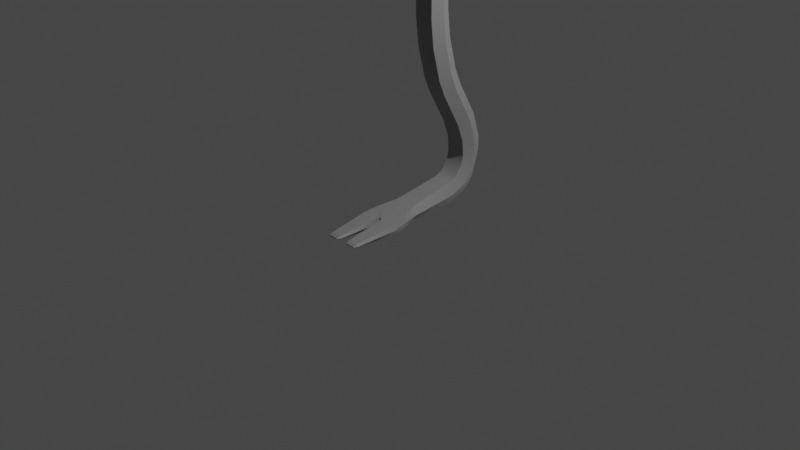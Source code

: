 # Source: crowbar.blend  (saved by Blender 3.3.6; exported with 4.5.12 LTS)
import bpy
from mathutils import Matrix  # noqa: F401  (used for matrix-valued properties, if any)

bpy.ops.wm.read_factory_settings(use_empty=True)
scene = bpy.context.scene
scene.name = 'Scene'

# ---- collections
col_collection = bpy.data.collections.new('Collection'); scene.collection.children.link(col_collection)

# ---- materials (node trees are filled in below, after node groups)
mat_01___default = bpy.data.materials.new('01 - Default')
mat_01___default.use_transparent_shadow = False
mat_01___default.diffuse_color = (0.5882, 0.5882, 0.5882, 1.0)
mat_01___default.roughness = 0.8586
mat_01___default.specular_intensity = 0.0
mat_01___default.metallic = 1.0

# ---- material node trees
mat_01___default.use_nodes = True; mat_01___default.node_tree.nodes.clear()
_N = mat_01___default.node_tree.nodes; _L = mat_01___default.node_tree.links
n0 = _N.new('ShaderNodeBsdfPrincipled'); n0.name = 'Principled BSDF'; n0.location = (10, 300)
n0.distribution = 'GGX'
n0.subsurface_method = 'RANDOM_WALK_SKIN'
n0.inputs[0].default_value = (0.5882, 0.5882, 0.5882, 1.0)
n0.inputs[1].default_value = 1.0
n0.inputs[2].default_value = 0.8586
n0.inputs[3].default_value = 1.45
n0.inputs[13].default_value = 0.0
n0.inputs[27].default_value = (0.0, 0.0, 0.0, 1.0)
n1 = _N.new('ShaderNodeOutputMaterial'); n1.name = 'Material Output'; n1.location = (300, 300)
n2 = _N.new('ShaderNodeNormalMap'); n2.name = 'Normal Map'; n2.location = (-300, -300)
n2.label = 'Normal/Map'
_L.new(n0.outputs[0], n1.inputs[0])
_L.new(n2.outputs[0], n0.inputs[5])
n1.is_active_output = True

# ---- world
world_world = bpy.data.worlds.new('World'); scene.world = world_world
world_world.use_nodes = True; world_world.node_tree.nodes.clear()
_N = world_world.node_tree.nodes; _L = world_world.node_tree.links
n0 = _N.new('ShaderNodeOutputWorld'); n0.name = 'World Output'; n0.location = (300, 300)
n1 = _N.new('ShaderNodeBackground'); n1.name = 'Background'; n1.location = (10, 300)
n1.inputs[0].default_value = (0.05088, 0.05088, 0.05088, 1.0)
_L.new(n1.outputs[0], n0.inputs[0])
n0.is_active_output = True
world_world.color = (0.05088, 0.05088, 0.05088)
world_world.use_sun_shadow = False
world_world.sun_shadow_jitter_overblur = 0.0

# ---- cameras
cam_camera = bpy.data.cameras.new('Camera')
cam_camera.clip_end = 100.0
cam_camera.ortho_scale = 7.314

# ---- lights
light_light = bpy.data.lights.new('Light', 'POINT')
light_light.transmission_factor = 0.0
light_light.energy = 1000.0
light_light.shadow_soft_size = 0.1
light_light.shadow_maximum_resolution = 0.006
light_light.use_absolute_resolution = True

# ---- meshes
me_mesh = bpy.data.meshes.new('Mesh')
me_mesh.from_pydata([(-2.297, -6.046, -1.169), (2.3, -6.046, -1.169), (-3.715, 12.7, 1.238), (3.722, 12.7, 1.238), (-3.027, -6.046, -1.95), (-4.445, 12.7, -0.8555), (-2.295, -6.046, -2.598), (-3.713, 12.7, -2.593), (3.021, -6.046, -1.95), (4.447, 12.7, -0.8555), (2.3, -6.046, -2.598), (3.727, 12.7, -2.593), (-1.864, -7.31, -1.689), (1.866, -7.31, -1.689), (-2.457, -7.31, -1.919), (-1.863, -7.31, -2.109), (2.452, -7.31, -1.919), (1.866, -7.31, -2.109), (2.702, 18.54, 2.194), (3.341, 18.54, -0.1125), (2.706, 18.54, -2.583), (-0.01799, 26.86, 3.681), (2.082, 26.86, 0.5945), (-0.01537, 26.86, -2.51), (-5.967, 12.7, 1.238), (-7.385, -6.046, -1.169), (-11.98, -6.046, -1.169), (-13.4, 12.7, 1.238), (-5.237, 12.7, -0.8555), (-6.655, -6.046, -1.95), (-5.969, 12.7, -2.593), (-7.387, -6.046, -2.598), (-12.7, -6.046, -1.95), (-14.13, 12.7, -0.8555), (-11.98, -6.046, -2.598), (-13.41, 12.7, -2.593), (-7.818, -7.31, -1.689), (-11.55, -7.31, -1.689), (-7.225, -7.31, -1.919), (-7.819, -7.31, -2.109), (-12.13, -7.31, -1.919), (-11.55, -7.31, -2.109), (-4.841, 13.3, 1.238), (-4.841, 13.3, -0.8555), (-4.841, 13.3, -2.593), (-12.38, 18.54, 2.194), (-13.02, 18.54, -0.1125), (-12.39, 18.54, -2.583), (-9.664, 26.86, 3.681), (-11.76, 26.86, 0.5945), (-9.667, 26.86, -2.51), (-0.6574, 47.99, 7.354), (1.164, 47.99, 2.186), (-0.6551, 47.99, -2.103), (-9.024, 47.99, 7.354), (-10.85, 47.99, 2.186), (-9.027, 47.99, -2.103), (-0.6574, 51.81, 9.052), (1.164, 55.04, 5.25), (-0.6551, 57.76, 2.036), (-9.024, 51.81, 9.052), (-10.85, 55.04, 5.25), (-9.027, 57.76, 2.036), (-0.6574, 55.51, 17.4), (1.164, 60.41, 17.45), (-0.6551, 64.58, 17.49), (-9.024, 55.51, 17.4), (-10.85, 60.41, 17.45), (-9.027, 64.58, 17.49), (-0.6574, 52.19, 31.23), (1.164, 57.05, 33.0), (-0.6551, 61.08, 34.46), (-9.024, 52.19, 31.23), (-10.85, 57.05, 33.0), (-9.027, 61.08, 34.46), (-0.6574, 44.0, 45.67), (1.164, 48.86, 47.44), (-0.6551, 52.89, 48.91), (-9.024, 44.0, 45.67), (-10.85, 48.86, 47.44), (-9.027, 52.89, 48.91), (-0.454, 40.22, 342.9), (1.235, 41.24, 329.9), (-0.6551, 44.26, 321.2), (-9.024, 35.88, 324.2), (-11.14, 44.28, 341.5), (-9.233, 47.63, 340.3), (-0.6574, 36.19, 77.89), (1.164, 41.04, 79.66), (-0.6551, 45.06, 81.12), (-9.024, 36.19, 77.89), (-10.85, 41.04, 79.66), (-9.027, 46.36, 69.5), (-0.01638, 64.77, 390.0), (0.6586, 65.28, 389.6), (-0.01375, 65.7, 389.3), (-9.665, 64.77, 390.0), (-10.34, 65.28, 389.6), (-9.668, 65.7, 389.3), (-0.6086, 36.8, 331.6), (1.459, 44.28, 341.5), (-0.4485, 47.63, 340.3), (-9.228, 40.22, 342.9), (-10.92, 41.24, 329.9), (-9.027, 44.26, 321.2), (0.8964, 55.62, 372.9), (3.396, 57.42, 372.1), (0.9008, 58.92, 371.5), (-10.58, 55.62, 372.9), (-13.08, 57.42, 372.1), (-10.58, 58.92, 371.5), (-0.4589, 53.55, 369.0), (1.45, 55.65, 368.2), (-0.4554, 57.38, 367.5), (-9.223, 53.55, 369.0), (-11.13, 55.65, 368.2), (-9.226, 57.38, 367.5), (-9.516, 65.82, 391.2), (-0.1659, 65.82, 391.2), (0.0645, 65.99, 391.1), (-0.1438, 66.12, 391.0), (-9.538, 66.12, 391.0), (-9.746, 65.99, 391.1), (-0.6574, 54.99, 23.61), (1.164, 60.22, 23.63), (-0.6551, 64.55, 23.64), (-9.024, 54.99, 23.61), (-10.85, 60.22, 23.63), (-9.027, 64.55, 23.64), (-0.6574, 54.89, 13.99), (1.164, 58.48, 9.979), (-0.6551, 61.37, 6.66), (-9.024, 54.89, 13.99), (-10.85, 58.48, 9.979), (-9.027, 61.37, 6.66), (-0.6574, 41.0, 52.65), (1.164, 45.85, 54.42), (-0.6551, 49.88, 55.88), (-9.024, 41.0, 52.65), (-10.85, 45.85, 54.42), (-9.027, 49.88, 55.88), (-0.6574, 37.48, 66.26), (1.164, 42.33, 68.03), (-0.6551, 46.36, 69.5), (-9.024, 37.48, 66.26), (-10.85, 42.33, 68.03), (-9.027, 45.06, 81.12), (1.164, 40.46, 322.5), (-0.6062, 44.93, 328.6), (-9.073, 36.8, 331.6), (-0.6574, 35.88, 324.2), (-10.85, 40.46, 322.5), (-9.076, 44.93, 328.6), (-0.6574, 35.71, 160.0), (-0.6574, 35.8, 242.1), (1.164, 40.47, 160.6), (1.164, 40.47, 241.6), (-0.6551, 44.42, 161.1), (-0.6551, 44.34, 241.1), (-9.024, 35.71, 160.0), (-9.024, 35.8, 242.1), (-10.85, 40.47, 160.6), (-10.85, 40.47, 241.6), (-9.027, 44.42, 161.1), (-9.027, 44.34, 241.1)], [], [(0, 1, 3), (3, 2, 0), (0, 2, 5), (5, 4, 0), (4, 5, 7), (7, 6, 4), (3, 1, 8), (8, 9, 3), (9, 8, 10), (10, 11, 9), (10, 6, 7), (7, 11, 10), (1, 0, 12), (12, 13, 1), (0, 4, 14), (14, 12, 0), (4, 6, 15), (15, 14, 4), (8, 1, 13), (13, 16, 8), (10, 8, 16), (16, 17, 10), (6, 10, 17), (17, 15, 6), (14, 15, 17), (17, 16, 13), (14, 17, 13), (12, 14, 13), (5, 2, 42), (42, 43, 5), (7, 5, 43), (43, 44, 7), (3, 9, 19), (19, 18, 3), (9, 11, 20), (20, 19, 9), (18, 19, 22), (22, 21, 18), (19, 20, 23), (23, 22, 19), (25, 24, 27), (27, 26, 25), (25, 29, 28), (28, 24, 25), (29, 31, 30), (30, 28, 29), (27, 33, 32), (32, 26, 27), (33, 35, 34), (34, 32, 33), (34, 35, 30), (30, 31, 34), (26, 37, 36), (36, 25, 26), (25, 36, 38), (38, 29, 25), (29, 38, 39), (39, 31, 29), (32, 40, 37), (37, 26, 32), (34, 41, 40), (40, 32, 34), (31, 39, 41), (41, 34, 31), (37, 40, 41), (41, 39, 38), (37, 41, 38), (36, 37, 38), (28, 43, 42), (42, 24, 28), (30, 44, 43), (43, 28, 30), (27, 45, 46), (46, 33, 27), (33, 46, 47), (47, 35, 33), (47, 20, 11), (47, 11, 7), (47, 7, 44), (47, 44, 30), (35, 47, 30), (2, 3, 18), (2, 18, 45), (42, 2, 45), (45, 27, 24), (42, 45, 24), (45, 48, 49), (49, 46, 45), (46, 49, 50), (50, 47, 46), (47, 50, 23), (23, 20, 47), (21, 48, 45), (45, 18, 21), (21, 22, 52), (52, 51, 21), (22, 23, 53), (53, 52, 22), (50, 56, 53), (53, 23, 50), (49, 48, 54), (54, 55, 49), (50, 49, 55), (55, 56, 50), (48, 21, 51), (51, 54, 48), (51, 52, 58), (58, 57, 51), (52, 53, 59), (59, 58, 52), (53, 56, 62), (62, 59, 53), (55, 54, 60), (60, 61, 55), (56, 55, 61), (61, 62, 56), (54, 51, 57), (57, 60, 54), (129, 130, 64), (64, 63, 129), (130, 131, 65), (65, 64, 130), (131, 134, 68), (68, 65, 131), (133, 132, 66), (66, 67, 133), (134, 133, 67), (67, 68, 134), (132, 129, 63), (63, 66, 132), (123, 124, 70), (70, 69, 123), (124, 125, 71), (71, 70, 124), (125, 128, 74), (74, 71, 125), (127, 126, 72), (72, 73, 127), (128, 127, 73), (73, 74, 128), (126, 123, 69), (69, 72, 126), (69, 70, 76), (76, 75, 69), (70, 71, 77), (77, 76, 70), (71, 74, 80), (80, 77, 71), (73, 72, 78), (78, 79, 73), (74, 73, 79), (79, 80, 74), (72, 69, 75), (75, 78, 72), (156, 154, 153), (153, 155, 156), (158, 156, 155), (155, 157, 158), (164, 158, 157), (157, 163, 164), (160, 162, 161), (161, 159, 160), (162, 164, 163), (163, 161, 162), (154, 160, 159), (159, 153, 154), (135, 141, 144), (144, 138, 135), (136, 142, 141), (141, 135, 136), (137, 143, 142), (142, 136, 137), (138, 144, 145), (145, 139, 138), (139, 145, 92), (92, 140, 139), (140, 92, 143), (143, 137, 140), (100, 112, 111), (111, 81, 100), (101, 113, 112), (112, 100, 101), (101, 86, 116), (116, 113, 101), (85, 102, 114), (114, 115, 85), (85, 115, 116), (116, 86, 85), (81, 111, 114), (114, 102, 81), (119, 120, 121), (121, 122, 117), (119, 121, 117), (118, 119, 117), (82, 100, 81), (81, 99, 82), (148, 101, 100), (100, 82, 148), (149, 102, 85), (85, 103, 149), (103, 85, 86), (86, 152, 103), (152, 86, 101), (101, 148, 152), (99, 81, 102), (102, 149, 99), (106, 94, 93), (93, 105, 106), (95, 94, 106), (106, 107, 95), (98, 95, 107), (107, 110, 98), (96, 97, 109), (109, 108, 96), (109, 97, 98), (98, 110, 109), (105, 93, 96), (96, 108, 105), (112, 106, 105), (105, 111, 112), (107, 106, 112), (112, 113, 107), (110, 107, 113), (113, 116, 110), (108, 109, 115), (115, 114, 108), (115, 109, 110), (110, 116, 115), (111, 105, 108), (108, 114, 111), (96, 93, 118), (118, 117, 96), (93, 94, 119), (119, 118, 93), (94, 95, 120), (120, 119, 94), (95, 98, 121), (121, 120, 95), (98, 97, 122), (122, 121, 98), (97, 96, 117), (117, 122, 97), (63, 123, 126), (126, 66, 63), (64, 124, 123), (123, 63, 64), (65, 125, 124), (124, 64, 65), (66, 126, 127), (127, 67, 66), (67, 127, 128), (128, 68, 67), (68, 128, 125), (125, 65, 68), (57, 129, 132), (132, 60, 57), (58, 130, 129), (129, 57, 58), (59, 131, 130), (130, 58, 59), (60, 132, 133), (133, 61, 60), (61, 133, 134), (134, 62, 61), (62, 134, 131), (131, 59, 62), (75, 135, 138), (138, 78, 75), (76, 136, 135), (135, 75, 76), (77, 137, 136), (136, 76, 77), (78, 138, 139), (139, 79, 78), (79, 139, 140), (140, 80, 79), (80, 140, 137), (137, 77, 80), (141, 87, 90), (90, 144, 141), (142, 88, 87), (87, 141, 142), (143, 89, 88), (88, 142, 143), (144, 90, 91), (91, 145, 144), (145, 91, 146), (146, 92, 145), (92, 146, 89), (89, 143, 92), (147, 82, 99), (99, 150, 147), (83, 148, 82), (82, 147, 83), (104, 152, 148), (148, 83, 104), (84, 149, 103), (103, 151, 84), (151, 103, 152), (152, 104, 151), (150, 99, 149), (149, 84, 150), (147, 150, 154), (154, 156, 147), (153, 87, 88), (88, 155, 153), (83, 147, 156), (156, 158, 83), (155, 88, 89), (89, 157, 155), (104, 83, 158), (158, 164, 104), (89, 146, 163), (163, 157, 89), (160, 84, 151), (151, 162, 160), (91, 90, 159), (159, 161, 91), (162, 151, 104), (104, 164, 162), (146, 91, 161), (161, 163, 146), (150, 84, 160), (160, 154, 150), (90, 87, 153), (153, 159, 90)])
me_mesh.polygons.foreach_set('use_smooth', [True] * 326)
_k = set([(0, 1), (0, 2), (0, 4), (0, 12), (1, 3), (1, 8), (1, 13), (2, 42), (3, 18), (4, 5), (4, 6), (4, 14), (5, 43), (6, 7), (6, 10), (6, 15), (7, 44), (8, 9), (8, 10), (8, 16), (9, 19), (10, 11), (10, 17), (11, 20), (12, 13), (12, 14), (13, 16), (14, 15), (15, 17), (16, 17), (18, 21), (19, 22), (20, 23), (21, 51), (22, 52), (23, 53), (24, 25), (24, 42), (25, 26), (25, 29), (25, 36), (26, 27), (26, 32), (26, 37), (27, 45), (28, 29), (28, 43), (29, 31), (29, 38), (30, 31), (30, 44), (31, 34), (31, 39), (32, 33), (32, 34), (32, 40), (33, 46), (34, 35), (34, 41), (35, 47), (36, 37), (36, 38), (37, 40), (38, 39), (39, 41), (40, 41), (45, 48), (46, 49), (47, 50), (48, 54), (49, 55), (50, 56), (51, 57), (52, 58), (53, 59), (54, 60), (55, 61), (56, 62), (57, 129), (58, 130), (59, 131), (60, 132), (61, 133), (62, 134), (63, 123), (63, 129), (64, 124), (64, 130), (65, 125), (65, 131), (66, 126), (66, 132), (67, 127), (67, 133), (68, 128), (68, 134), (69, 75), (69, 123), (70, 76), (70, 124), (71, 77), (71, 125), (72, 78), (72, 126), (73, 79), (73, 127), (74, 80), (74, 128), (75, 135), (76, 136), (77, 137), (78, 138), (79, 139), (80, 140), (81, 99), (81, 111), (82, 100), (82, 147), (83, 148), (83, 158), (84, 149), (84, 160), (85, 103), (85, 115), (86, 116), (86, 152), (87, 141), (87, 153), (88, 142), (88, 155), (89, 143), (89, 157), (90, 144), (90, 159), (91, 145), (91, 161), (92, 140), (92, 146), (93, 94), (93, 96), (93, 105), (93, 118), (94, 95), (94, 106), (94, 119), (95, 98), (95, 107), (95, 120), (96, 97), (96, 108), (96, 117), (97, 98), (97, 109), (97, 122), (98, 110), (98, 121), (99, 150), (100, 112), (101, 113), (101, 148), (102, 114), (102, 149), (103, 151), (104, 152), (104, 164), (105, 106), (105, 111), (106, 107), (106, 112), (107, 113), (108, 109), (108, 114), (109, 110), (109, 115), (110, 116), (117, 118), (117, 122), (118, 119), (119, 120), (120, 121), (121, 122), (135, 141), (136, 142), (137, 143), (138, 144), (139, 145), (146, 163), (147, 156), (150, 154), (151, 162), (153, 154), (155, 156), (157, 158), (159, 160), (161, 162), (163, 164)])
me_mesh.attributes.new('sharp_edge', 'BOOLEAN', 'EDGE').data.foreach_set('value', [ (min(e.vertices), max(e.vertices)) in _k for e in me_mesh.edges])
_uv = me_mesh.uv_layers.new(name='UVChannel_1')
_uv.uv.foreach_set('vector', [0.9499, 0.9425, 0.9472, 0.9721, 0.8242, 0.9711, 0.8242, 0.9711, 0.8262, 0.9236, 0.9499, 0.9425, 0.9499, 0.9425, 0.8262, 0.9236, 0.8335, 0.9133, 0.8335, 0.9133, 0.952, 0.9362, 0.9499, 0.9425, 0.9819, 0.7544, 0.8622, 0.7692, 0.8573, 0.7598, 0.8573, 0.7598, 0.9806, 0.7485, 0.9819, 0.7544, 0.8242, 0.9711, 0.9472, 0.9721, 0.9481, 0.9787, 0.9481, 0.9787, 0.8248, 0.9855, 0.8242, 0.9711, 0.8559, 0.7, 0.9793, 0.7128, 0.979, 0.7188, 0.979, 0.7188, 0.8566, 0.7121, 0.8559, 0.7, 0.979, 0.7188, 0.9806, 0.7485, 0.8573, 0.7598, 0.8573, 0.7598, 0.8566, 0.7121, 0.979, 0.7188, 0.9472, 0.9721, 0.9499, 0.9425, 0.9585, 0.9458, 0.9585, 0.9458, 0.9563, 0.9704, 0.9472, 0.9721, 0.9499, 0.9425, 0.952, 0.9362, 0.9593, 0.9418, 0.9593, 0.9418, 0.9585, 0.9458, 0.9499, 0.9425, 0.9819, 0.7544, 0.9806, 0.7485, 0.9892, 0.7455, 0.9892, 0.7455, 0.9897, 0.7495, 0.9819, 0.7544, 0.9481, 0.9787, 0.9472, 0.9721, 0.9563, 0.9704, 0.9563, 0.9704, 0.9563, 0.9746, 0.9481, 0.9787, 0.979, 0.7188, 0.9793, 0.7128, 0.9878, 0.7167, 0.9878, 0.7167, 0.9878, 0.7208, 0.979, 0.7188, 0.9806, 0.7485, 0.979, 0.7188, 0.9878, 0.7208, 0.9878, 0.7208, 0.9892, 0.7455, 0.9806, 0.7485, 1.56, -1.729, 1.558, -1.725, 1.536, -1.702, 1.536, -1.702, 1.531, -1.7, 1.534, -1.705, 1.56, -1.729, 1.536, -1.702, 1.534, -1.705, 1.555, -1.727, 1.56, -1.729, 1.534, -1.705, 0.8335, 0.9133, 0.8262, 0.9236, 0.8214, 0.9146, 0.8214, 0.9146, 0.8339, 0.9148, 0.8335, 0.9133, 0.8573, 0.7598, 0.8622, 0.7692, 0.8628, 0.7684, 0.8628, 0.7684, 0.8529, 0.7686, 0.8573, 0.7598, 0.8242, 0.9711, 0.8248, 0.9855, 0.786, 0.9786, 0.786, 0.9786, 0.7863, 0.9633, 0.8242, 0.9711, 0.8559, 0.7, 0.8566, 0.7121, 0.8188, 0.7198, 0.8188, 0.7198, 0.8159, 0.7037, 0.8559, 0.7, 0.7863, 0.9633, 0.786, 0.9786, 0.7327, 0.9687, 0.7327, 0.9687, 0.7309, 0.9449, 0.7863, 0.9633, 0.8159, 0.7037, 0.8188, 0.7198, 0.7643, 0.7377, 0.7643, 0.7377, 0.7616, 0.713, 0.8159, 0.7037, 0.9504, 0.8906, 0.8263, 0.9058, 0.8256, 0.8582, 0.8256, 0.8582, 0.9487, 0.8609, 0.9504, 0.8906, 0.9504, 0.8906, 0.9523, 0.8969, 0.8334, 0.9162, 0.8334, 0.9162, 0.8263, 0.9058, 0.9504, 0.8906, 0.9826, 0.7858, 0.9814, 0.7917, 0.8582, 0.7771, 0.8582, 0.7771, 0.8629, 0.7676, 0.9826, 0.7858, 0.8256, 0.8582, 0.8266, 0.8439, 0.9497, 0.8543, 0.9497, 0.8543, 0.9487, 0.8609, 0.8256, 0.8582, 0.857, 0.8371, 0.8577, 0.8249, 0.9798, 0.8214, 0.9798, 0.8214, 0.9803, 0.8275, 0.857, 0.8371, 0.9798, 0.8214, 0.8577, 0.8249, 0.8582, 0.7771, 0.8582, 0.7771, 0.9814, 0.7917, 0.9798, 0.8214, 0.9487, 0.8609, 0.9578, 0.8629, 0.959, 0.8876, 0.959, 0.8876, 0.9504, 0.8906, 0.9487, 0.8609, 0.9504, 0.8906, 0.959, 0.8876, 0.9598, 0.8916, 0.9598, 0.8916, 0.9523, 0.8969, 0.9504, 0.8906, 0.9826, 0.7858, 0.9905, 0.7906, 0.9901, 0.7947, 0.9901, 0.7947, 0.9814, 0.7917, 0.9826, 0.7858, 0.9497, 0.8543, 0.9579, 0.8587, 0.9578, 0.8629, 0.9578, 0.8629, 0.9487, 0.8609, 0.9497, 0.8543, 0.9798, 0.8214, 0.9887, 0.8194, 0.9887, 0.8235, 0.9887, 0.8235, 0.9803, 0.8275, 0.9798, 0.8214, 0.9814, 0.7917, 0.9901, 0.7947, 0.9887, 0.8194, 0.9887, 0.8194, 0.9798, 0.8214, 0.9814, 0.7917, 1.561, -1.722, 1.566, -1.724, 1.563, -1.719, 1.563, -1.719, 1.542, -1.697, 1.537, -1.694, 1.561, -1.722, 1.563, -1.719, 1.537, -1.694, 1.539, -1.699, 1.561, -1.722, 1.537, -1.694, 0.8334, 0.9162, 0.8339, 0.9148, 0.8214, 0.9146, 0.8214, 0.9146, 0.8263, 0.9058, 0.8334, 0.9162, 0.8582, 0.7771, 0.8529, 0.7686, 0.8628, 0.7684, 0.8628, 0.7684, 0.8629, 0.7676, 0.8582, 0.7771, 0.8256, 0.8582, 0.7874, 0.8651, 0.7874, 0.8498, 0.7874, 0.8498, 0.8266, 0.8439, 0.8256, 0.8582, 0.857, 0.8371, 0.8175, 0.8343, 0.8201, 0.8182, 0.8201, 0.8182, 0.8577, 0.8249, 0.857, 0.8371, 0.8201, 0.8182, 0.8188, 0.7198, 0.8566, 0.7121, 0.8201, 0.8182, 0.8566, 0.7121, 0.8573, 0.7598, 0.8201, 0.8182, 0.8573, 0.7598, 0.8529, 0.7686, 0.8201, 0.8182, 0.8529, 0.7686, 0.8582, 0.7771, 0.8577, 0.8249, 0.8201, 0.8182, 0.8582, 0.7771, 0.8262, 0.9236, 0.8242, 0.9711, 0.7863, 0.9633, 0.8262, 0.9236, 0.7863, 0.9633, 0.7874, 0.8651, 0.8214, 0.9146, 0.8262, 0.9236, 0.7874, 0.8651, 0.7874, 0.8651, 0.8256, 0.8582, 0.8263, 0.9058, 0.8214, 0.9146, 0.7874, 0.8651, 0.8263, 0.9058, 0.7874, 0.8651, 0.7315, 0.8823, 0.7337, 0.8585, 0.7337, 0.8585, 0.7874, 0.8498, 0.7874, 0.8651, 0.8175, 0.8343, 0.7632, 0.8265, 0.7653, 0.8018, 0.7653, 0.8018, 0.8201, 0.8182, 0.8175, 0.8343, 0.8201, 0.8182, 0.7653, 0.8018, 0.7643, 0.7377, 0.7643, 0.7377, 0.8188, 0.7198, 0.8201, 0.8182, 0.7309, 0.9449, 0.7315, 0.8823, 0.7874, 0.8651, 0.7874, 0.8651, 0.7863, 0.9633, 0.7309, 0.9449, 0.7309, 0.9449, 0.7327, 0.9687, 0.5998, 0.9734, 0.5998, 0.9734, 0.5891, 0.9398, 0.7309, 0.9449, 0.7616, 0.713, 0.7643, 0.7377, 0.6279, 0.7448, 0.6279, 0.7448, 0.6204, 0.7161, 0.7616, 0.713, 0.7653, 0.8018, 0.6287, 0.7989, 0.6279, 0.7448, 0.6279, 0.7448, 0.7643, 0.7377, 0.7653, 0.8018, 0.7337, 0.8585, 0.7315, 0.8823, 0.5895, 0.8851, 0.5895, 0.8851, 0.6006, 0.8516, 0.7337, 0.8585, 0.7653, 0.8018, 0.7632, 0.8265, 0.6219, 0.8278, 0.6219, 0.8278, 0.6287, 0.7989, 0.7653, 0.8018, 0.7315, 0.8823, 0.7309, 0.9449, 0.5891, 0.9398, 0.5891, 0.9398, 0.5895, 0.8851, 0.7315, 0.8823, 0.5891, 0.9398, 0.5998, 0.9734, 0.5568, 0.9741, 0.5568, 0.9741, 0.5562, 0.9398, 0.5891, 0.9398, 0.6204, 0.7161, 0.6279, 0.7448, 0.5609, 0.7457, 0.5609, 0.7457, 0.5616, 0.7165, 0.6204, 0.7161, 0.6279, 0.7448, 0.6287, 0.7989, 0.5616, 0.7999, 0.5616, 0.7999, 0.5609, 0.7457, 0.6279, 0.7448, 0.6006, 0.8516, 0.5895, 0.8851, 0.5565, 0.8847, 0.5565, 0.8847, 0.5574, 0.8504, 0.6006, 0.8516, 0.6287, 0.7989, 0.6219, 0.8278, 0.563, 0.8291, 0.563, 0.8291, 0.5616, 0.7999, 0.6287, 0.7989, 0.5895, 0.8851, 0.5891, 0.9398, 0.5562, 0.9398, 0.5562, 0.9398, 0.5565, 0.8847, 0.5895, 0.8851, 0.5135, 0.9398, 0.5266, 0.9742, 0.4833, 0.9729, 0.4833, 0.9729, 0.487, 0.9393, 0.5135, 0.9398, 0.5154, 0.7172, 0.5256, 0.7459, 0.4547, 0.7464, 0.4547, 0.7464, 0.4584, 0.717, 0.5154, 0.7172, 0.5256, 0.7459, 0.5262, 0.8005, 0.4551, 0.8013, 0.4551, 0.8013, 0.4547, 0.7464, 0.5256, 0.7459, 0.5269, 0.8501, 0.5136, 0.8844, 0.4869, 0.8848, 0.4869, 0.8848, 0.4833, 0.8512, 0.5269, 0.8501, 0.5262, 0.8005, 0.5166, 0.8293, 0.4595, 0.8305, 0.4595, 0.8305, 0.4551, 0.8013, 0.5262, 0.8005, 0.5136, 0.8844, 0.5135, 0.9398, 0.487, 0.9393, 0.487, 0.9393, 0.4869, 0.8848, 0.5136, 0.8844, 0.4434, 0.9391, 0.4495, 0.9742, 0.3895, 0.9758, 0.3895, 0.9758, 0.3873, 0.94, 0.4434, 0.9391, 0.4129, 0.7169, 0.4172, 0.747, 0.3445, 0.7474, 0.3445, 0.7474, 0.3431, 0.7174, 0.4129, 0.7169, 0.4172, 0.747, 0.4175, 0.8016, 0.3446, 0.8017, 0.3446, 0.8017, 0.3445, 0.7474, 0.4172, 0.747, 0.449, 0.8495, 0.443, 0.8847, 0.3866, 0.8847, 0.3866, 0.8847, 0.3881, 0.8489, 0.449, 0.8495, 0.4175, 0.8016, 0.4138, 0.8318, 0.3435, 0.8317, 0.3435, 0.8317, 0.3446, 0.8017, 0.4175, 0.8016, 0.443, 0.8847, 0.4434, 0.9391, 0.3873, 0.94, 0.3873, 0.94, 0.3866, 0.8847, 0.443, 0.8847, 0.3873, 0.94, 0.3895, 0.9758, 0.2824, 0.976, 0.2824, 0.976, 0.2783, 0.9409, 0.3873, 0.94, 0.3431, 0.7174, 0.3445, 0.7474, 0.2363, 0.7469, 0.2363, 0.7469, 0.2334, 0.7163, 0.3431, 0.7174, 0.3445, 0.7474, 0.3446, 0.8017, 0.2364, 0.8022, 0.2364, 0.8022, 0.2363, 0.7469, 0.3445, 0.7474, 0.3881, 0.8489, 0.3866, 0.8847, 0.2774, 0.887, 0.2774, 0.887, 0.2802, 0.8518, 0.3881, 0.8489, 0.3446, 0.8017, 0.3435, 0.8317, 0.2335, 0.8327, 0.2335, 0.8327, 0.2364, 0.8022, 0.3446, 0.8017, 0.3866, 0.8847, 0.3873, 0.94, 0.2783, 0.9409, 0.2783, 0.9409, 0.2774, 0.887, 0.3866, 0.8847, 0.01759, 0.4205, 0.01446, 0.3871, 0.5499, 0.3785, 0.5499, 0.3785, 0.5468, 0.4123, 0.01759, 0.4205, 0.01833, 0.1824, 0.01545, 0.154, 0.5437, 0.1456, 0.5437, 0.1456, 0.5415, 0.1744, 0.01833, 0.1824, 0.01856, 0.2374, 0.01833, 0.1824, 0.5415, 0.1744, 0.5415, 0.1744, 0.5417, 0.2289, 0.01856, 0.2374, 0.01401, 0.3322, 0.01657, 0.2987, 0.5459, 0.2902, 0.5459, 0.2902, 0.5495, 0.3239, 0.01401, 0.3322, 0.0159, 0.2658, 0.01856, 0.2374, 0.5417, 0.2289, 0.5417, 0.2289, 0.5442, 0.2576, 0.0159, 0.2658, 0.01446, 0.3871, 0.01401, 0.3322, 0.5495, 0.3239, 0.5495, 0.3239, 0.5499, 0.3785, 0.01446, 0.3871, 0.2302, 0.9421, 0.1397, 0.9446, 0.138, 0.8902, 0.138, 0.8902, 0.2289, 0.8878, 0.2302, 0.9421, 0.2306, 0.9776, 0.1358, 0.98, 0.1397, 0.9446, 0.1397, 0.9446, 0.2302, 0.9421, 0.2306, 0.9776, 0.1856, 0.747, 0.09205, 0.747, 0.09586, 0.7169, 0.09586, 0.7169, 0.1859, 0.7165, 0.1856, 0.747, 0.2289, 0.8878, 0.138, 0.8902, 0.1319, 0.8551, 0.1319, 0.8551, 0.2276, 0.8523, 0.2289, 0.8878, 0.186, 0.8324, 0.09608, 0.8318, 0.09218, 0.8017, 0.09218, 0.8017, 0.1857, 0.8019, 0.186, 0.8324, 0.1857, 0.8019, 0.09218, 0.8017, 0.09205, 0.747, 0.09205, 0.747, 0.1856, 0.747, 0.1857, 0.8019, 0.9805, 0.3073, 0.972, 0.4983, 0.9526, 0.4979, 0.9526, 0.4979, 0.9503, 0.307, 0.9805, 0.3073, 0.7528, 0.3081, 0.75, 0.4975, 0.7326, 0.497, 0.7326, 0.497, 0.7265, 0.3093, 0.7528, 0.3081, 0.7528, 0.3081, 0.8104, 0.3086, 0.8074, 0.4982, 0.8074, 0.4982, 0.75, 0.4975, 0.7528, 0.3081, 0.8635, 0.3084, 0.8936, 0.3075, 0.8948, 0.4984, 0.8948, 0.4984, 0.8754, 0.4992, 0.8635, 0.3084, 0.8367, 0.3104, 0.8248, 0.4983, 0.8074, 0.4982, 0.8074, 0.4982, 0.8104, 0.3086, 0.8367, 0.3104, 0.9503, 0.307, 0.9526, 0.4979, 0.8948, 0.4984, 0.8948, 0.4984, 0.8936, 0.3075, 0.9503, 0.307, 1.482, -1.658, 1.482, -1.661, 1.543, -1.723, 1.543, -1.723, 1.545, -1.724, 1.545, -1.721, 1.482, -1.658, 1.543, -1.723, 1.545, -1.721, 1.484, -1.659, 1.482, -1.658, 1.545, -1.721, 0.9817, 0.2258, 0.9805, 0.3073, 0.9503, 0.307, 0.9503, 0.307, 0.949, 0.2311, 0.9817, 0.2258, 0.7547, 0.2282, 0.7528, 0.3081, 0.7265, 0.3093, 0.7265, 0.3093, 0.7269, 0.2334, 0.7547, 0.2282, 0.8936, 0.2317, 0.8936, 0.3075, 0.8635, 0.3084, 0.8635, 0.3084, 0.8607, 0.2269, 0.8936, 0.2317, 0.8377, 0.2338, 0.8367, 0.3104, 0.8104, 0.3086, 0.8104, 0.3086, 0.81, 0.2284, 0.8377, 0.2338, 0.81, 0.2284, 0.8104, 0.3086, 0.7528, 0.3081, 0.7528, 0.3081, 0.7547, 0.2282, 0.81, 0.2284, 0.949, 0.2311, 0.9503, 0.307, 0.8936, 0.3075, 0.8936, 0.3075, 0.8936, 0.2317, 0.949, 0.2311, 0.9817, 0.5276, 0.9624, 0.6531, 0.9565, 0.6532, 0.9565, 0.6532, 0.9612, 0.5266, 0.9817, 0.5276, 0.7446, 0.6503, 0.7392, 0.6513, 0.7216, 0.5257, 0.7216, 0.5257, 0.7409, 0.5257, 0.7446, 0.6503, 0.8076, 0.6513, 0.7446, 0.6503, 0.7409, 0.5257, 0.7409, 0.5257, 0.8156, 0.5269, 0.8076, 0.6513, 0.8936, 0.6538, 0.8877, 0.6537, 0.8662, 0.5287, 0.8662, 0.5287, 0.8866, 0.5273, 0.8936, 0.6538, 0.8348, 0.5274, 0.813, 0.6524, 0.8076, 0.6513, 0.8076, 0.6513, 0.8156, 0.5269, 0.8348, 0.5274, 0.9612, 0.5266, 0.9565, 0.6532, 0.8936, 0.6538, 0.8936, 0.6538, 0.8866, 0.5273, 0.9612, 0.5266, 0.972, 0.4983, 0.9817, 0.5276, 0.9612, 0.5266, 0.9612, 0.5266, 0.9526, 0.4979, 0.972, 0.4983, 0.7409, 0.5257, 0.7216, 0.5257, 0.7326, 0.497, 0.7326, 0.497, 0.75, 0.4975, 0.7409, 0.5257, 0.8156, 0.5269, 0.7409, 0.5257, 0.75, 0.4975, 0.75, 0.4975, 0.8074, 0.4982, 0.8156, 0.5269, 0.8866, 0.5273, 0.8662, 0.5287, 0.8754, 0.4992, 0.8754, 0.4992, 0.8948, 0.4984, 0.8866, 0.5273, 0.8248, 0.4983, 0.8348, 0.5274, 0.8156, 0.5269, 0.8156, 0.5269, 0.8074, 0.4982, 0.8248, 0.4983, 0.9526, 0.4979, 0.9612, 0.5266, 0.8866, 0.5273, 0.8866, 0.5273, 0.8948, 0.4984, 0.9526, 0.4979, 0.8936, 0.6538, 0.9565, 0.6532, 0.9558, 0.6636, 0.9558, 0.6636, 0.8945, 0.6641, 0.8936, 0.6538, 0.9565, 0.6532, 0.9624, 0.6531, 0.9579, 0.6636, 0.9579, 0.6636, 0.9558, 0.6636, 0.9565, 0.6532, 0.7392, 0.6513, 0.7446, 0.6503, 0.7452, 0.6615, 0.7452, 0.6615, 0.7435, 0.6618, 0.7392, 0.6513, 0.7446, 0.6503, 0.8076, 0.6513, 0.8067, 0.6624, 0.8067, 0.6624, 0.7452, 0.6615, 0.7446, 0.6503, 0.8076, 0.6513, 0.813, 0.6524, 0.8084, 0.6628, 0.8084, 0.6628, 0.8067, 0.6624, 0.8076, 0.6513, 0.8877, 0.6537, 0.8936, 0.6538, 0.8945, 0.6641, 0.8945, 0.6641, 0.8924, 0.6642, 0.8877, 0.6537, 0.487, 0.9393, 0.4434, 0.9391, 0.443, 0.8847, 0.443, 0.8847, 0.4869, 0.8848, 0.487, 0.9393, 0.4833, 0.9729, 0.4495, 0.9742, 0.4434, 0.9391, 0.4434, 0.9391, 0.487, 0.9393, 0.4833, 0.9729, 0.4547, 0.7464, 0.4172, 0.747, 0.4129, 0.7169, 0.4129, 0.7169, 0.4584, 0.717, 0.4547, 0.7464, 0.4869, 0.8848, 0.443, 0.8847, 0.449, 0.8495, 0.449, 0.8495, 0.4833, 0.8512, 0.4869, 0.8848, 0.4595, 0.8305, 0.4138, 0.8318, 0.4175, 0.8016, 0.4175, 0.8016, 0.4551, 0.8013, 0.4595, 0.8305, 0.4551, 0.8013, 0.4175, 0.8016, 0.4172, 0.747, 0.4172, 0.747, 0.4547, 0.7464, 0.4551, 0.8013, 0.5562, 0.9398, 0.5135, 0.9398, 0.5136, 0.8844, 0.5136, 0.8844, 0.5565, 0.8847, 0.5562, 0.9398, 0.5568, 0.9741, 0.5266, 0.9742, 0.5135, 0.9398, 0.5135, 0.9398, 0.5562, 0.9398, 0.5568, 0.9741, 0.5609, 0.7457, 0.5256, 0.7459, 0.5154, 0.7172, 0.5154, 0.7172, 0.5616, 0.7165, 0.5609, 0.7457, 0.5565, 0.8847, 0.5136, 0.8844, 0.5269, 0.8501, 0.5269, 0.8501, 0.5574, 0.8504, 0.5565, 0.8847, 0.563, 0.8291, 0.5166, 0.8293, 0.5262, 0.8005, 0.5262, 0.8005, 0.5616, 0.7999, 0.563, 0.8291, 0.5616, 0.7999, 0.5262, 0.8005, 0.5256, 0.7459, 0.5256, 0.7459, 0.5609, 0.7457, 0.5616, 0.7999, 0.2783, 0.9409, 0.2302, 0.9421, 0.2289, 0.8878, 0.2289, 0.8878, 0.2774, 0.887, 0.2783, 0.9409, 0.2824, 0.976, 0.2306, 0.9776, 0.2302, 0.9421, 0.2302, 0.9421, 0.2783, 0.9409, 0.2824, 0.976, 0.2363, 0.7469, 0.1856, 0.747, 0.1859, 0.7165, 0.1859, 0.7165, 0.2334, 0.7163, 0.2363, 0.7469, 0.2774, 0.887, 0.2289, 0.8878, 0.2276, 0.8523, 0.2276, 0.8523, 0.2802, 0.8518, 0.2774, 0.887, 0.2335, 0.8327, 0.186, 0.8324, 0.1857, 0.8019, 0.1857, 0.8019, 0.2364, 0.8022, 0.2335, 0.8327, 0.2364, 0.8022, 0.1857, 0.8019, 0.1856, 0.747, 0.1856, 0.747, 0.2363, 0.7469, 0.2364, 0.8022, 0.1397, 0.9446, 0.06479, 0.9469, 0.06275, 0.8928, 0.06275, 0.8928, 0.138, 0.8902, 0.1397, 0.9446, 0.1358, 0.98, 0.05667, 0.9814, 0.06479, 0.9469, 0.06479, 0.9469, 0.1397, 0.9446, 0.1358, 0.98, 0.09205, 0.747, 0.01406, 0.7474, 0.02147, 0.7183, 0.02147, 0.7183, 0.09586, 0.7169, 0.09205, 0.747, 0.138, 0.8902, 0.06275, 0.8928, 0.05202, 0.8591, 0.05202, 0.8591, 0.1319, 0.8551, 0.138, 0.8902, 0.09608, 0.8318, 0.02205, 0.8305, 0.01434, 0.8015, 0.01434, 0.8015, 0.09218, 0.8017, 0.09608, 0.8318, 0.09218, 0.8017, 0.01434, 0.8015, 0.01406, 0.7474, 0.01406, 0.7474, 0.09205, 0.747, 0.09218, 0.8017, 0.9814, 0.1746, 0.9817, 0.2258, 0.949, 0.2311, 0.949, 0.2311, 0.9485, 0.1839, 0.9814, 0.1746, 0.7547, 0.1788, 0.7547, 0.2282, 0.7269, 0.2334, 0.7269, 0.2334, 0.7266, 0.1869, 0.7547, 0.1788, 0.81, 0.1786, 0.81, 0.2284, 0.7547, 0.2282, 0.7547, 0.2282, 0.7547, 0.1788, 0.81, 0.1786, 0.8931, 0.1844, 0.8936, 0.2317, 0.8607, 0.2269, 0.8607, 0.2269, 0.86, 0.1758, 0.8931, 0.1844, 0.8383, 0.1865, 0.8377, 0.2338, 0.81, 0.2284, 0.81, 0.2284, 0.81, 0.1786, 0.8383, 0.1865, 0.9485, 0.1839, 0.949, 0.2311, 0.8936, 0.2317, 0.8936, 0.2317, 0.8931, 0.1844, 0.9485, 0.1839, 0.0198, 0.1441, 0.01049, 0.1112, 0.5459, 0.1026, 0.5459, 0.1026, 0.549, 0.1359, 0.0198, 0.1441, 0.02203, 0.6637, 0.5574, 0.655, 0.5482, 0.6893, 0.5482, 0.6893, 0.01899, 0.6975, 0.02203, 0.6637, 0.6109, 0.6853, 0.5829, 0.6933, 0.5744, 0.1651, 0.5744, 0.1651, 0.6029, 0.1622, 0.6109, 0.6853, 0.02034, 0.4397, 0.5486, 0.4312, 0.5412, 0.4604, 0.5412, 0.4604, 0.01808, 0.4685, 0.02034, 0.4397, 0.6663, 0.6851, 0.6109, 0.6853, 0.6029, 0.1622, 0.6029, 0.1622, 0.6578, 0.1619, 0.6663, 0.6851, 0.5412, 0.4604, 0.5415, 0.5145, 0.01833, 0.523, 0.01833, 0.523, 0.01808, 0.4685, 0.5412, 0.4604, 0.5454, 0.0476, 0.009971, 0.05585, 0.01863, 0.0227, 0.01863, 0.0227, 0.548, 0.01414, 0.5454, 0.0476, 0.5475, 0.5669, 0.5571, 0.6009, 0.02166, 0.6092, 0.02166, 0.6092, 0.01811, 0.5754, 0.5475, 0.5669, 0.6863, 0.1646, 0.6945, 0.6929, 0.6663, 0.6851, 0.6663, 0.6851, 0.6578, 0.1619, 0.6863, 0.1646, 0.5415, 0.5145, 0.5492, 0.5435, 0.02086, 0.5517, 0.02086, 0.5517, 0.01833, 0.523, 0.5415, 0.5145, 0.01049, 0.1112, 0.009971, 0.05585, 0.5454, 0.0476, 0.5454, 0.0476, 0.5459, 0.1026, 0.01049, 0.1112, 0.5571, 0.6009, 0.5574, 0.655, 0.02203, 0.6637, 0.02203, 0.6637, 0.02166, 0.6092, 0.5571, 0.6009])
me_mesh.materials.append(mat_01___default)
me_mesh.update()
me_mesh.normals_split_custom_set([tuple(v) for v in zip(*[iter([1.466e-08, -0.1274, 0.9919, 3.842e-08, -0.1274, 0.9919, -6.658e-08, -0.1439, 0.9896, -6.658e-08, -0.1439, 0.9896, -0.01032, -0.1642, 0.9864, 1.466e-08, -0.1274, 0.9919, -0.7468, -0.09657, 0.658, -0.8057, -0.5215, 0.2809, -0.8795, -0.4314, 0.2009, -0.8795, -0.4314, 0.2009, -0.7274, -0.0947, 0.6797, -0.7468, -0.09657, 0.658, -0.6814, -0.05001, -0.7302, -0.8747, -0.315, -0.3684, -0.8551, -0.4251, -0.2967, -0.8551, -0.4251, -0.2967, -0.6622, -0.0499, -0.7477, -0.6814, -0.05001, -0.7302, 0.9447, 0.03105, 0.3264, 0.7274, -0.1414, 0.6715, 0.7473, -0.1385, 0.6499, 0.7473, -0.1385, 0.6499, 0.9448, 0.01497, 0.3274, 0.9447, 0.03105, 0.3264, 0.9264, 0.05802, -0.3719, 0.6687, -0.00749, -0.7435, 0.6893, -0.01164, -0.7243, 0.6893, -0.01164, -0.7243, 0.9227, 0.04662, -0.3827, 0.9264, 0.05802, -0.3719, -2.929e-08, 0.0002514, -1.0, -8.858e-08, 0.0002514, -1.0, 0.0001127, 0.001398, -1.0, 0.0001127, 0.001398, -1.0, 1.059e-07, 0.0009911, -1.0, -2.929e-08, 0.0002514, -1.0, -9.523e-09, -0.3805, 0.9248, -3.796e-08, -0.3805, 0.9248, -3.155e-08, -0.3805, 0.9248, -3.155e-08, -0.3805, 0.9248, 0.0, -0.3805, 0.9248, -9.523e-09, -0.3805, 0.9248, -0.6033, -0.3493, 0.7169, -0.6973, -0.2987, 0.6516, -0.4733, -0.4046, 0.7825, -0.4733, -0.4046, 0.7825, -0.3227, -0.4526, 0.8313, -0.6033, -0.3493, 0.7169, -0.5271, -0.3905, -0.7547, -0.5891, -0.4589, -0.6651, -0.4356, -0.2939, -0.8508, -0.4356, -0.2939, -0.8508, -0.3019, -0.1596, -0.9399, -0.5271, -0.3905, -0.7547, 0.5914, -0.3951, 0.703, 0.6489, -0.4691, 0.5991, 0.508, -0.297, 0.8085, 0.508, -0.297, 0.8085, 0.3621, -0.1403, 0.9215, 0.5914, -0.3951, 0.703, 0.5495, -0.3436, -0.7616, 0.637, -0.3044, -0.7082, 0.4113, -0.3929, -0.8224, 0.4113, -0.3929, -0.8224, 0.2802, -0.4284, -0.8591, 0.5495, -0.3436, -0.7616, -3.821e-08, -0.3607, -0.9327, -1.532e-07, -0.3607, -0.9327, -1.276e-07, -0.3607, -0.9327, -1.276e-07, -0.3607, -0.9327, 0.0, -0.3607, -0.9327, -3.821e-08, -0.3607, -0.9327, 0.0, -1.0, 1.822e-06, 0.0, -1.0, 0.0, 0.0, -1.0, -9.413e-07, 0.0, -1.0, -9.413e-07, 0.0, -1.0, 0.0, 0.0, -1.0, -8.71e-07, 0.0, -1.0, 1.822e-06, 0.0, -1.0, -9.413e-07, 0.0, -1.0, -8.71e-07, 0.0, -1.0, 4.447e-06, 0.0, -1.0, 1.822e-06, 0.0, -1.0, -8.71e-07, -0.8795, -0.4314, 0.2009, -0.8057, -0.5215, 0.2809, 9.061e-08, -0.9875, 0.1574, 9.061e-08, -0.9875, 0.1574, -8.255e-07, -1.0, 0.0, -0.8795, -0.4314, 0.2009, -0.8551, -0.4251, -0.2967, -0.8747, -0.315, -0.3684, 3.386e-07, -0.955, -0.2967, 3.386e-07, -0.955, -0.2967, 1.074e-07, -1.0, 0.0, -0.8551, -0.4251, -0.2967, 0.9447, 0.03105, 0.3264, 0.9448, 0.01497, 0.3274, 0.9542, 0.1245, 0.272, 0.9542, 0.1245, 0.272, 0.9432, 0.1296, 0.3058, 0.9447, 0.03105, 0.3264, 0.9264, 0.05802, -0.3719, 0.9227, 0.04662, -0.3827, 0.9333, 0.2545, -0.2536, 0.9333, 0.2545, -0.2536, 0.9274, 0.2434, -0.284, 0.9264, 0.05802, -0.3719, 0.9432, 0.1296, 0.3058, 0.9542, 0.1245, 0.272, 0.8394, 0.08388, 0.537, 0.8394, 0.08388, 0.537, 0.8373, 0.06477, 0.5429, 0.9432, 0.1296, 0.3058, 0.9274, 0.2434, -0.284, 0.9333, 0.2545, -0.2536, 0.8397, 0.1129, -0.5312, 0.8397, 0.1129, -0.5312, 0.8313, 0.1051, -0.5459, 0.9274, 0.2434, -0.284, -3.398e-08, -0.1274, 0.9919, 0.02513, -0.1221, 0.9922, 6.455e-08, -0.1439, 0.9896, 6.455e-08, -0.1439, 0.9896, -6.36e-08, -0.1274, 0.9919, -3.398e-08, -0.1274, 0.9919, 0.7468, -0.09657, 0.658, 0.7274, -0.0947, 0.6797, 0.8795, -0.4314, 0.2009, 0.8795, -0.4314, 0.2009, 0.8057, -0.5215, 0.2809, 0.7468, -0.09657, 0.658, 0.6814, -0.05001, -0.7302, 0.6622, -0.0499, -0.7477, 0.8551, -0.4251, -0.2967, 0.8551, -0.4251, -0.2967, 0.8747, -0.315, -0.3684, 0.6814, -0.05001, -0.7302, -0.9447, 0.03105, 0.3264, -0.9448, 0.01497, 0.3274, -0.7473, -0.1385, 0.6499, -0.7473, -0.1385, 0.6499, -0.7274, -0.1414, 0.6715, -0.9447, 0.03105, 0.3264, -0.9264, 0.05802, -0.3719, -0.9227, 0.04662, -0.3827, -0.6893, -0.01164, -0.7243, -0.6893, -0.01164, -0.7243, -0.6687, -0.00749, -0.7435, -0.9264, 0.05802, -0.3719, 5.131e-08, 0.0002514, -1.0, -1.697e-07, 0.000991, -1.0, -0.0002758, 0.0009273, -1.0, -0.0002758, 0.0009273, -1.0, 1.173e-07, 0.0002514, -1.0, 5.131e-08, 0.0002514, -1.0, -3.906e-08, -0.3805, 0.9248, -3.53e-08, -0.3805, 0.9248, -4.777e-08, -0.3805, 0.9248, -4.777e-08, -0.3805, 0.9248, -5.03e-08, -0.3805, 0.9248, -3.906e-08, -0.3805, 0.9248, 0.6033, -0.3493, 0.7169, 0.3227, -0.4526, 0.8313, 0.4733, -0.4046, 0.7825, 0.4733, -0.4046, 0.7825, 0.6973, -0.2987, 0.6516, 0.6033, -0.3493, 0.7169, 0.5271, -0.3905, -0.7547, 0.3019, -0.1596, -0.9399, 0.4356, -0.2939, -0.8508, 0.4356, -0.2939, -0.8508, 0.5891, -0.4589, -0.6651, 0.5271, -0.3905, -0.7547, -0.5914, -0.3951, 0.7029, -0.3621, -0.1403, 0.9215, -0.508, -0.297, 0.8085, -0.508, -0.297, 0.8085, -0.6489, -0.4691, 0.5991, -0.5914, -0.3951, 0.7029, -0.5495, -0.3436, -0.7616, -0.2802, -0.4284, -0.8591, -0.4113, -0.3929, -0.8224, -0.4113, -0.3929, -0.8224, -0.637, -0.3044, -0.7082, -0.5495, -0.3436, -0.7616, -2.088e-08, -0.3607, -0.9327, -7.372e-08, -0.3607, -0.9327, 1.027e-07, -0.3607, -0.9327, 1.027e-07, -0.3607, -0.9327, 1.382e-07, -0.3607, -0.9327, -2.088e-08, -0.3607, -0.9327, -6.297e-08, -1.0, -8.538e-08, 0.0, -1.0, 0.0, -6.156e-08, -1.0, 4.182e-08, -6.156e-08, -1.0, 4.182e-08, -1.279e-07, -1.0, 2.68e-06, -1.253e-07, -1.0, -1.021e-06, -6.297e-08, -1.0, -8.538e-08, -6.156e-08, -1.0, 4.182e-08, -1.253e-07, -1.0, -1.021e-06, -1.278e-07, -1.0, -4.447e-06, -6.297e-08, -1.0, -8.538e-08, -1.253e-07, -1.0, -1.021e-06, 0.8795, -0.4314, 0.2009, -8.255e-07, -1.0, 0.0, 9.061e-08, -0.9875, 0.1574, 9.061e-08, -0.9875, 0.1574, 0.8057, -0.5215, 0.2809, 0.8795, -0.4314, 0.2009, 0.8551, -0.4251, -0.2967, 1.074e-07, -1.0, 0.0, 3.386e-07, -0.955, -0.2967, 3.386e-07, -0.955, -0.2967, 0.8747, -0.315, -0.3684, 0.8551, -0.4251, -0.2967, -0.9447, 0.03105, 0.3264, -0.9432, 0.1296, 0.3058, -0.9542, 0.1245, 0.272, -0.9542, 0.1245, 0.272, -0.9448, 0.01497, 0.3274, -0.9447, 0.03105, 0.3264, -0.9264, 0.05802, -0.3719, -0.9274, 0.2434, -0.284, -0.9333, 0.2545, -0.2536, -0.9333, 0.2545, -0.2536, -0.9227, 0.04662, -0.3827, -0.9264, 0.05802, -0.3719, -4.548e-06, 0.004732, -1.0, 0.0, 0.004729, -1.0, 1.059e-07, 0.0009911, -1.0, -4.548e-06, 0.004732, -1.0, 1.059e-07, 0.0009911, -1.0, 0.0001127, 0.001398, -1.0, -4.548e-06, 0.004732, -1.0, 0.0001127, 0.001398, -1.0, 0.003125, 0.006488, -1.0, -4.548e-06, 0.004732, -1.0, 0.003125, 0.006488, -1.0, -0.0002758, 0.0009273, -1.0, -1.697e-07, 0.000991, -1.0, -4.548e-06, 0.004732, -1.0, -0.0002758, 0.0009273, -1.0, -0.01032, -0.1642, 0.9864, -6.658e-08, -0.1439, 0.9896, -2.881e-08, -0.1675, 0.9859, -0.01032, -0.1642, 0.9864, -2.881e-08, -0.1675, 0.9859, 0.0004047, -0.1678, 0.9858, -0.2215, -0.4742, 0.8521, -0.01032, -0.1642, 0.9864, 0.0004047, -0.1678, 0.9858, 0.0004047, -0.1678, 0.9858, 6.455e-08, -0.1439, 0.9896, 0.02513, -0.1221, 0.9922, -0.2215, -0.4742, 0.8521, 0.0004047, -0.1678, 0.9858, 0.02513, -0.1221, 0.9922, -0.9432, 0.1296, 0.3058, -0.8265, 0.02841, 0.5623, -0.8514, 0.05995, 0.5211, -0.8514, 0.05995, 0.5211, -0.9542, 0.1245, 0.272, -0.9432, 0.1296, 0.3058, -0.9274, 0.2434, -0.284, -0.8222, 0.1239, -0.5556, -0.8451, 0.132, -0.5181, -0.8451, 0.132, -0.5181, -0.9333, 0.2545, -0.2536, -0.9274, 0.2434, -0.284, -4.548e-06, 0.004732, -1.0, 0.0, 0.0135, -0.9999, 0.0, 0.0135, -0.9999, 0.0, 0.0135, -0.9999, 0.0, 0.004729, -1.0, -4.548e-06, 0.004732, -1.0, 0.0, -0.1738, 0.9848, 0.0, -0.1738, 0.9848, 0.0004047, -0.1678, 0.9858, 0.0004047, -0.1678, 0.9858, -2.881e-08, -0.1675, 0.9859, 0.0, -0.1738, 0.9848, 0.8373, 0.06477, 0.5429, 0.8394, 0.08388, 0.537, 0.935, -0.07542, 0.3465, 0.935, -0.07542, 0.3465, 0.9391, -0.09613, 0.33, 0.8373, 0.06477, 0.5429, 0.8313, 0.1051, -0.5459, 0.8397, 0.1129, -0.5312, 0.9104, 0.108, -0.3994, 0.9104, 0.108, -0.3994, 0.9141, 0.1222, -0.3865, 0.8313, 0.1051, -0.5459, 0.0, 0.0135, -0.9999, 0.0, 0.2065, -0.9784, 0.0, 0.2065, -0.9784, 0.0, 0.2065, -0.9784, 0.0, 0.0135, -0.9999, 0.0, 0.0135, -0.9999, -0.8514, 0.05995, 0.5211, -0.8265, 0.02841, 0.5623, -0.9356, -0.08339, 0.3432, -0.9356, -0.08339, 0.3432, -0.9421, -0.05086, 0.3315, -0.8514, 0.05995, 0.5211, -0.8451, 0.132, -0.5181, -0.8222, 0.1239, -0.5556, -0.911, 0.1118, -0.3969, -0.911, 0.1118, -0.3969, -0.9171, 0.09161, -0.388, -0.8451, 0.132, -0.5181, 0.0, -0.1738, 0.9848, 0.0, -0.1738, 0.9848, 0.0, -0.2899, 0.957, 0.0, -0.2899, 0.957, 0.0, -0.2899, 0.957, 0.0, -0.1738, 0.9848, 0.9391, -0.09613, 0.33, 0.935, -0.07542, 0.3465, 0.9414, -0.2162, 0.2589, 0.9414, -0.2162, 0.2589, 0.9394, -0.2255, 0.2581, 0.9391, -0.09613, 0.33, 0.9141, 0.1222, -0.3865, 0.9104, 0.108, -0.3994, 0.9189, 0.2452, -0.3089, 0.9189, 0.2452, -0.3089, 0.9179, 0.2465, -0.3109, 0.9141, 0.1222, -0.3865, 0.0, 0.2065, -0.9784, 0.0, 0.2065, -0.9784, 0.0, 0.609, -0.7931, 0.0, 0.609, -0.7931, 0.0, 0.609, -0.7931, 0.0, 0.2065, -0.9784, -0.9421, -0.05086, 0.3315, -0.9356, -0.08339, 0.3432, -0.9413, -0.2146, 0.2606, -0.9413, -0.2146, 0.2606, -0.9394, -0.2154, 0.2667, -0.9421, -0.05086, 0.3315, -0.9171, 0.09161, -0.388, -0.911, 0.1118, -0.3969, -0.9188, 0.2402, -0.3134, -0.9188, 0.2402, -0.3134, -0.9179, 0.2436, -0.3134, -0.9171, 0.09161, -0.388, 0.0, -0.2899, 0.957, 0.0, -0.2899, 0.957, 0.0, -0.656, 0.7547, 0.0, -0.656, 0.7547, 0.0, -0.656, 0.7547, 0.0, -0.2899, 0.957, 0.9357, -0.3307, 0.1227, 0.9404, -0.3017, 0.1568, 0.937, -0.3484, 0.02667, 0.937, -0.3484, 0.02667, 0.9371, -0.3485, 0.01845, 0.9357, -0.3307, 0.1227, 0.9102, 0.3789, -0.1672, 0.9153, 0.3513, -0.1968, 0.915, 0.4009, -0.04558, 0.915, 0.4009, -0.04558, 0.9152, 0.4, -0.04891, 0.9102, 0.3789, -0.1672, 0.0, 0.8893, -0.4573, 0.0, 0.8893, -0.4573, 0.0, 0.99, -0.1414, 0.0, 0.99, -0.1414, 0.0, 0.99, -0.1414, 0.0, 0.8893, -0.4573, -0.9378, -0.3123, 0.1515, -0.9306, -0.3493, 0.1097, -0.9357, -0.3513, 0.03391, -0.9357, -0.3513, 0.03391, -0.9367, -0.3485, 0.0355, -0.9378, -0.3123, 0.1515, -0.9141, 0.3572, -0.192, -0.907, 0.39, -0.1587, -0.9139, 0.4015, -0.05942, -0.9139, 0.4015, -0.05942, -0.915, 0.3999, -0.05249, -0.9141, 0.3572, -0.192, 0.0, -0.9329, 0.36, 0.0, -0.9329, 0.36, 0.0, -0.9989, 0.04772, 0.0, -0.9989, 0.04772, 0.0, -0.9989, 0.04773, 0.0, -0.9329, 0.36, 0.9416, -0.3292, -0.07074, 0.943, -0.3283, -0.05458, 0.942, -0.3058, -0.1384, 0.942, -0.3058, -0.1384, 0.9427, -0.3021, -0.1416, 0.9416, -0.3292, -0.07074, 0.9194, 0.3869, 0.07049, 0.9205, 0.3867, 0.0565, 0.9195, 0.3597, 0.1585, 0.9195, 0.3597, 0.1585, 0.9202, 0.3566, 0.1616, 0.9194, 0.3869, 0.07049, 0.0, 0.9877, 0.1566, 0.0, 0.9877, 0.1566, 0.0, 0.9159, 0.4014, 0.0, 0.9159, 0.4014, 0.0, 0.9159, 0.4014, 0.0, 0.9877, 0.1566, -0.9416, -0.3309, -0.0618, -0.9415, -0.3277, -0.07908, -0.942, -0.3052, -0.1398, -0.942, -0.3052, -0.1398, -0.9429, -0.3046, -0.135, -0.9416, -0.3309, -0.0618, -0.9197, 0.3877, 0.06142, -0.9192, 0.3862, 0.07659, -0.9195, 0.359, 0.16, -0.9195, 0.359, 0.16, -0.9203, 0.3588, 0.1557, -0.9197, 0.3877, 0.06142, 0.0, -0.9765, -0.2156, 0.0, -0.9765, -0.2156, 0.0, -0.9073, -0.4204, 0.0, -0.9073, -0.4204, 0.0, -0.9073, -0.4204, 0.0, -0.9765, -0.2156, 0.9427, -0.3021, -0.1416, 0.942, -0.3058, -0.1384, 0.9424, -0.2989, -0.1501, 0.9424, -0.2989, -0.1501, 0.9425, -0.2998, -0.1478, 0.9427, -0.3021, -0.1416, 0.9202, 0.3566, 0.1616, 0.9195, 0.3597, 0.1585, 0.9196, 0.351, 0.1762, 0.9196, 0.351, 0.1762, 0.9198, 0.352, 0.1735, 0.9202, 0.3566, 0.1616, 0.0, 0.9159, 0.4014, 0.0, 0.9159, 0.4014, 0.0, 0.8954, 0.4452, 0.0, 0.8954, 0.4452, 0.0, 0.8954, 0.4452, 0.0, 0.9159, 0.4014, -0.9429, -0.3046, -0.135, -0.942, -0.3052, -0.1398, -0.9425, -0.2998, -0.1478, -0.9425, -0.2998, -0.1478, -0.9424, -0.2989, -0.1501, -0.9429, -0.3046, -0.135, -0.9203, 0.3588, 0.1557, -0.9195, 0.359, 0.16, -0.9198, 0.352, 0.1735, -0.9198, 0.352, 0.1735, -0.9196, 0.351, 0.1762, -0.9203, 0.3588, 0.1557, 0.0, -0.9073, -0.4204, 0.0, -0.9073, -0.4204, 0.0, -0.8954, -0.4452, 0.0, -0.8954, -0.4452, 0.0, -0.8954, -0.4452, 0.0, -0.9073, -0.4204, 0.9316, -0.3635, 0.000181, 0.9315, -0.3637, 0.0001706, 0.934, -0.3574, -0.001335, 0.934, -0.3574, -0.001335, 0.9339, -0.3574, -0.001165, 0.9316, -0.3635, 0.000181, 0.9052, 0.425, 0.000225, 0.9051, 0.4252, 0.0002372, 0.9084, 0.4182, 0.001976, 0.9084, 0.4182, 0.001976, 0.9083, 0.4182, 0.001778, 0.9052, 0.425, 0.000225, 0.0, 1.0, 0.001015, 0.0, 1.0, 0.001015, 0.0, 1.0, 0.004506, 0.0, 1.0, 0.004506, 0.0, 1.0, 0.004506, 0.0, 1.0, 0.001015, -0.9316, -0.3636, -1.019e-05, -0.9316, -0.3636, -2.607e-05, -0.9339, -0.3575, -0.0009593, -0.9339, -0.3575, -0.0009593, -0.934, -0.3573, -0.001159, -0.9316, -0.3636, -1.019e-05, -0.9051, 0.4251, 0.0004181, -0.9051, 0.4251, 0.0004317, -0.9083, 0.4184, 0.001573, -0.9083, 0.4184, 0.001573, -0.9084, 0.4181, 0.0018, -0.9051, 0.4251, 0.0004181, 0.0, -1.0, 0.001039, 0.0, -1.0, 0.001039, 0.0, -1.0, -0.002363, 0.0, -1.0, -0.002363, 0.0, -1.0, -0.002363, 0.0, -1.0, 0.001039, 0.0, -0.9461, -0.324, 0.0, -0.9835, -0.1807, 0.0, -0.9835, -0.1807, 0.0, -0.9835, -0.1807, 0.0, -0.9461, -0.324, 0.0, -0.9461, -0.324, 0.9431, -0.3147, -0.1074, 0.9415, -0.332, -0.0584, 0.9417, -0.3304, -0.06299, 0.9417, -0.3304, -0.06299, 0.9431, -0.3145, -0.108, 0.9431, -0.3147, -0.1074, 0.9206, 0.3696, 0.1262, 0.9184, 0.3896, 0.06874, 0.9188, 0.3878, 0.07398, 0.9188, 0.3878, 0.07398, 0.9206, 0.3694, 0.1268, 0.9206, 0.3696, 0.1262, -0.9431, -0.3145, -0.108, -0.9417, -0.3304, -0.06306, -0.9415, -0.3319, -0.05847, -0.9415, -0.3319, -0.05847, -0.9431, -0.3147, -0.1074, -0.9431, -0.3145, -0.108, -0.9206, 0.3694, 0.1268, -0.9187, 0.3879, 0.07405, -0.9184, 0.3896, 0.06881, -0.9184, 0.3896, 0.06881, -0.9206, 0.3696, 0.1262, -0.9206, 0.3694, 0.1268, 0.0, 0.9461, 0.324, 0.0, 0.9834, 0.1812, 0.0, 0.9834, 0.1812, 0.0, 0.9834, 0.1812, 0.0, 0.9461, 0.324, 0.0, 0.9461, 0.324, 0.9102, -0.3901, 0.1393, 0.7336, -0.6609, 0.1584, 0.772, -0.6105, 0.1766, 0.772, -0.6105, 0.1766, 0.9162, -0.3767, 0.1363, 0.9102, -0.3901, 0.1393, 0.8775, 0.4548, -0.1523, 0.6984, 0.6309, -0.3379, 0.6792, 0.6315, -0.3741, 0.6792, 0.6315, -0.3741, 0.8843, 0.4412, -0.1527, 0.8775, 0.4548, -0.1523, 8.798e-07, 0.9594, -0.2821, 1.122e-06, 0.9594, -0.2821, 1.649e-07, 0.9377, -0.3474, 1.649e-07, 0.9377, -0.3474, 0.0, 0.9377, -0.3474, 8.798e-07, 0.9594, -0.2821, -0.9126, -0.3824, 0.1449, -0.9137, -0.3796, 0.1452, -0.772, -0.6106, 0.1766, -0.772, -0.6106, 0.1766, -0.7336, -0.6609, 0.1584, -0.9126, -0.3824, 0.1449, -0.8772, 0.4555, -0.1517, -0.6688, 0.6311, -0.3929, -0.7072, 0.6125, -0.3532, -0.7072, 0.6125, -0.3532, -0.8842, 0.4443, -0.1442, -0.8772, 0.4555, -0.1517, -3.128e-07, -0.9275, 0.3737, -1.821e-06, -0.8858, 0.464, -1.142e-06, -0.8858, 0.464, -1.142e-06, -0.8858, 0.464, 0.0, -0.9275, 0.3737, -3.128e-07, -0.9275, 0.3737, 0.0, 0.5736, 0.8191, 0.0, 0.5735, 0.8192, 0.0, 0.5736, 0.8191, 0.0, 0.5736, 0.8191, 0.0, 0.5736, 0.8191, 0.0, 0.5736, 0.8191, 0.0, 0.5736, 0.8191, 0.0, 0.5736, 0.8191, 0.0, 0.5736, 0.8191, 0.0, 0.5737, 0.8191, 0.0, 0.5736, 0.8191, 0.0, 0.5736, 0.8191, 0.9275, -0.3691, 0.05852, 0.9102, -0.3901, 0.1393, 0.9162, -0.3767, 0.1363, 0.9162, -0.3767, 0.1363, 0.931, -0.359, 0.06624, 0.9275, -0.3691, 0.05852, 0.901, 0.4265, -0.07988, 0.8775, 0.4548, -0.1523, 0.8843, 0.4412, -0.1527, 0.8843, 0.4412, -0.1527, 0.905, 0.4158, -0.09032, 0.901, 0.4265, -0.07988, -0.9276, -0.3683, 0.06345, -0.9137, -0.3796, 0.1452, -0.9126, -0.3824, 0.1449, -0.9126, -0.3824, 0.1449, -0.9303, -0.3628, 0.05412, -0.9276, -0.3683, 0.06345, -0.9011, 0.4249, -0.0869, -0.8772, 0.4555, -0.1517, -0.8842, 0.4443, -0.1442, -0.8842, 0.4443, -0.1442, -0.9042, 0.4202, -0.07602, -0.9011, 0.4249, -0.0869, 6.261e-08, 0.9874, -0.1585, 1.122e-06, 0.9594, -0.2821, 8.798e-07, 0.9594, -0.2821, 8.798e-07, 0.9594, -0.2821, 0.0, 0.9874, -0.1585, 6.261e-08, 0.9874, -0.1585, 0.0, -0.9783, 0.2074, -3.128e-07, -0.9275, 0.3737, 0.0, -0.9275, 0.3737, 0.0, -0.9275, 0.3737, 0.0, -0.9783, 0.2074, 0.0, -0.9783, 0.2074, 0.6143, -0.6815, 0.3978, 0.677, -0.6261, 0.3869, 0.67, -0.6327, 0.3883, 0.67, -0.6327, 0.3883, 0.6122, -0.6832, 0.3981, 0.6143, -0.6815, 0.3978, 0.5877, 0.7684, -0.2533, 0.5921, 0.7657, -0.2511, 0.545, 0.7926, -0.2734, 0.545, 0.7926, -0.2734, 0.5435, 0.7934, -0.2741, 0.5877, 0.7684, -0.2533, 0.0, 0.9346, -0.3557, 0.0, 0.9346, -0.3557, 0.0, 0.9346, -0.3557, 0.0, 0.9346, -0.3557, 0.0, 0.9346, -0.3557, 0.0, 0.9346, -0.3557, -0.67, -0.6327, 0.3883, -0.677, -0.6261, 0.3869, -0.6143, -0.6815, 0.3978, -0.6143, -0.6815, 0.3978, -0.6122, -0.6832, 0.3981, -0.67, -0.6327, 0.3883, -0.545, 0.7926, -0.2734, -0.5921, 0.7657, -0.2511, -0.5877, 0.7684, -0.2533, -0.5877, 0.7684, -0.2533, -0.5435, 0.7934, -0.2741, -0.545, 0.7926, -0.2734, -5.595e-07, -0.8818, 0.4716, -4.863e-07, -0.8818, 0.4716, -4.511e-07, -0.8818, 0.4716, -4.511e-07, -0.8818, 0.4716, -2.556e-07, -0.8818, 0.4716, -5.595e-07, -0.8818, 0.4716, 0.7336, -0.6609, 0.1584, 0.5972, -0.7994, 0.06536, 0.6543, -0.7528, 0.07237, 0.6543, -0.7528, 0.07237, 0.772, -0.6105, 0.1766, 0.7336, -0.6609, 0.1584, 0.5792, 0.6276, -0.5202, 0.526, 0.6489, -0.5498, 0.6792, 0.6315, -0.3741, 0.6792, 0.6315, -0.3741, 0.6984, 0.6309, -0.3379, 0.5792, 0.6276, -0.5202, 0.0, 0.9346, -0.3557, 0.0, 0.9346, -0.3557, 0.0, 0.9377, -0.3474, 0.0, 0.9377, -0.3474, 1.649e-07, 0.9377, -0.3474, 0.0, 0.9346, -0.3557, -0.6543, -0.7528, 0.07237, -0.5972, -0.7994, 0.06536, -0.7336, -0.6609, 0.1584, -0.7336, -0.6609, 0.1584, -0.772, -0.6106, 0.1766, -0.6543, -0.7528, 0.07237, -0.6688, 0.6311, -0.3929, -0.526, 0.6489, -0.5498, -0.5792, 0.6276, -0.5202, -0.5792, 0.6276, -0.5202, -0.7072, 0.6125, -0.3532, -0.6688, 0.6311, -0.3929, -1.821e-06, -0.8858, 0.464, -5.595e-07, -0.8818, 0.4716, -2.556e-07, -0.8818, 0.4716, -2.556e-07, -0.8818, 0.4716, -1.142e-06, -0.8858, 0.464, -1.821e-06, -0.8858, 0.464, -4.462e-07, -0.7593, 0.6507, -3.94e-06, -0.7593, 0.6507, -3.544e-06, -0.7593, 0.6507, -3.544e-06, -0.7593, 0.6507, 0.0, -0.7593, 0.6507, -4.462e-07, -0.7593, 0.6507, 0.6715, -0.52, 0.528, 0.6715, -0.52, 0.528, 0.6715, -0.52, 0.528, 0.6715, -0.52, 0.528, 0.6715, -0.52, 0.528, 0.6715, -0.52, 0.528, 0.5744, 0.8034, -0.1572, 0.5744, 0.8033, -0.1572, 0.5743, 0.8034, -0.1572, 0.5743, 0.8034, -0.1572, 0.5743, 0.8034, -0.1572, 0.5744, 0.8034, -0.1572, 0.0, 0.9698, -0.2441, 0.0, 0.9698, -0.2441, 0.0, 0.9698, -0.2441, 0.0, 0.9698, -0.2441, 0.0, 0.9698, -0.2441, 0.0, 0.9698, -0.2441, -0.5744, 0.8033, -0.1572, -0.5744, 0.8033, -0.1572, -0.5744, 0.8033, -0.1572, -0.5744, 0.8033, -0.1572, -0.5744, 0.8033, -0.1572, -0.5744, 0.8033, -0.1572, -0.6714, -0.52, 0.528, -0.6715, -0.52, 0.528, -0.6714, -0.52, 0.528, -0.6714, -0.52, 0.528, -0.6714, -0.52, 0.528, -0.6714, -0.52, 0.528, 0.0, -0.9989, 0.04772, 0.0, -0.9765, -0.2156, 0.0, -0.9765, -0.2156, 0.0, -0.9765, -0.2156, 0.0, -0.9989, 0.04773, 0.0, -0.9989, 0.04772, 0.937, -0.3484, 0.02667, 0.943, -0.3283, -0.05458, 0.9416, -0.3292, -0.07074, 0.9416, -0.3292, -0.07074, 0.9371, -0.3485, 0.01845, 0.937, -0.3484, 0.02667, 0.915, 0.4009, -0.04558, 0.9205, 0.3867, 0.0565, 0.9194, 0.3869, 0.07049, 0.9194, 0.3869, 0.07049, 0.9152, 0.4, -0.04891, 0.915, 0.4009, -0.04558, -0.9357, -0.3513, 0.03391, -0.9415, -0.3277, -0.07908, -0.9416, -0.3309, -0.0618, -0.9416, -0.3309, -0.0618, -0.9367, -0.3485, 0.0355, -0.9357, -0.3513, 0.03391, -0.9139, 0.4015, -0.05942, -0.9192, 0.3862, 0.07659, -0.9197, 0.3877, 0.06142, -0.9197, 0.3877, 0.06142, -0.915, 0.3999, -0.05249, -0.9139, 0.4015, -0.05942, 0.0, 0.99, -0.1414, 0.0, 0.9877, 0.1566, 0.0, 0.9877, 0.1566, 0.0, 0.9877, 0.1566, 0.0, 0.99, -0.1414, 0.0, 0.99, -0.1414, 0.0, -0.656, 0.7547, 0.0, -0.9329, 0.36, 0.0, -0.9329, 0.36, 0.0, -0.9329, 0.36, 0.0, -0.656, 0.7547, 0.0, -0.656, 0.7547, 0.9414, -0.2162, 0.2589, 0.9404, -0.3017, 0.1568, 0.9357, -0.3307, 0.1227, 0.9357, -0.3307, 0.1227, 0.9394, -0.2255, 0.2581, 0.9414, -0.2162, 0.2589, 0.9189, 0.2452, -0.3089, 0.9153, 0.3513, -0.1968, 0.9102, 0.3789, -0.1672, 0.9102, 0.3789, -0.1672, 0.9179, 0.2465, -0.3109, 0.9189, 0.2452, -0.3089, -0.9413, -0.2146, 0.2606, -0.9306, -0.3493, 0.1097, -0.9378, -0.3123, 0.1515, -0.9378, -0.3123, 0.1515, -0.9394, -0.2154, 0.2667, -0.9413, -0.2146, 0.2606, -0.9188, 0.2402, -0.3134, -0.907, 0.39, -0.1587, -0.9141, 0.3572, -0.192, -0.9141, 0.3572, -0.192, -0.9179, 0.2436, -0.3134, -0.9188, 0.2402, -0.3134, 0.0, 0.609, -0.7931, 0.0, 0.8893, -0.4573, 0.0, 0.8893, -0.4573, 0.0, 0.8893, -0.4573, 0.0, 0.609, -0.7931, 0.0, 0.609, -0.7931, 0.0, -0.8954, -0.4452, 0.0, -0.9461, -0.324, 0.0, -0.9461, -0.324, 0.0, -0.9461, -0.324, 0.0, -0.8954, -0.4452, 0.0, -0.8954, -0.4452, 0.9424, -0.2989, -0.1501, 0.9431, -0.3147, -0.1074, 0.9431, -0.3145, -0.108, 0.9431, -0.3145, -0.108, 0.9425, -0.2998, -0.1478, 0.9424, -0.2989, -0.1501, 0.9196, 0.351, 0.1762, 0.9206, 0.3696, 0.1262, 0.9206, 0.3694, 0.1268, 0.9206, 0.3694, 0.1268, 0.9198, 0.352, 0.1735, 0.9196, 0.351, 0.1762, -0.9425, -0.2998, -0.1478, -0.9431, -0.3145, -0.108, -0.9431, -0.3147, -0.1074, -0.9431, -0.3147, -0.1074, -0.9424, -0.2989, -0.1501, -0.9425, -0.2998, -0.1478, -0.9198, 0.352, 0.1735, -0.9206, 0.3694, 0.1268, -0.9206, 0.3696, 0.1262, -0.9206, 0.3696, 0.1262, -0.9196, 0.351, 0.1762, -0.9198, 0.352, 0.1735, 0.0, 0.8954, 0.4452, 0.0, 0.9461, 0.324, 0.0, 0.9461, 0.324, 0.0, 0.9461, 0.324, 0.0, 0.8954, 0.4452, 0.0, 0.8954, 0.4452, 0.0, -0.9835, -0.1807, 0.0, -0.9983, -0.05802, 0.0, -0.9983, -0.05802, 0.0, -0.9983, -0.05802, 0.0, -0.9835, -0.1807, 0.0, -0.9835, -0.1807, 0.9415, -0.332, -0.0584, 0.938, -0.3463, -0.0169, 0.9386, -0.3441, -0.0231, 0.9386, -0.3441, -0.0231, 0.9417, -0.3304, -0.06299, 0.9415, -0.332, -0.0584, 0.9184, 0.3896, 0.06874, 0.9137, 0.4058, 0.02028, 0.9146, 0.4034, 0.02731, 0.9146, 0.4034, 0.02731, 0.9188, 0.3878, 0.07398, 0.9184, 0.3896, 0.06874, -0.9417, -0.3304, -0.06306, -0.9386, -0.3442, -0.02302, -0.938, -0.3463, -0.01684, -0.938, -0.3463, -0.01684, -0.9415, -0.3319, -0.05847, -0.9417, -0.3304, -0.06306, -0.9187, 0.3879, 0.07405, -0.9146, 0.4035, 0.02723, -0.9137, 0.4058, 0.02021, -0.9137, 0.4058, 0.02021, -0.9184, 0.3896, 0.06881, -0.9187, 0.3879, 0.07405, 0.0, 0.9834, 0.1812, 0.0, 0.9982, 0.05965, 0.0, 0.9982, 0.05965, 0.0, 0.9982, 0.05965, 0.0, 0.9834, 0.1812, 0.0, 0.9834, 0.1812, 0.93, -0.3672, 0.01488, 0.9275, -0.3691, 0.05852, 0.931, -0.359, 0.06624, 0.931, -0.359, 0.06624, 0.9316, -0.3627, 0.02264, 0.93, -0.3672, 0.01488, 0.9036, 0.4278, -0.02067, 0.901, 0.4265, -0.07988, 0.905, 0.4158, -0.09032, 0.905, 0.4158, -0.09032, 0.9058, 0.4226, -0.03096, 0.9036, 0.4278, -0.02067, 0.0, 0.999, -0.04464, 6.261e-08, 0.9874, -0.1585, 0.0, 0.9874, -0.1585, 0.0, 0.9874, -0.1585, 0.0, 0.999, -0.04464, 0.0, 0.999, -0.04464, -0.9302, -0.3665, 0.0197, -0.9276, -0.3683, 0.06345, -0.9303, -0.3628, 0.05412, -0.9303, -0.3628, 0.05412, -0.9306, -0.3658, 0.01239, -0.9302, -0.3665, 0.0197, -0.9041, 0.4264, -0.02773, -0.9011, 0.4249, -0.0869, -0.9042, 0.4202, -0.07602, -0.9042, 0.4202, -0.07602, -0.9043, 0.4264, -0.01811, -0.9041, 0.4264, -0.02773, 0.0, -0.9981, 0.06238, 0.0, -0.9783, 0.2074, 0.0, -0.9783, 0.2074, 0.0, -0.9783, 0.2074, 0.0, -0.9981, 0.06238, 0.0, -0.9981, 0.06238, 0.93, -0.3672, 0.01488, 0.9316, -0.3627, 0.02264, 0.9315, -0.3637, 0.0001706, 0.9315, -0.3637, 0.0001706, 0.9316, -0.3635, 0.000181, 0.93, -0.3672, 0.01488, 0.934, -0.3574, -0.001335, 0.9386, -0.3441, -0.0231, 0.938, -0.3463, -0.0169, 0.938, -0.3463, -0.0169, 0.9339, -0.3574, -0.001165, 0.934, -0.3574, -0.001335, 0.9036, 0.4278, -0.02067, 0.9058, 0.4226, -0.03096, 0.9051, 0.4252, 0.0002372, 0.9051, 0.4252, 0.0002372, 0.9052, 0.425, 0.000225, 0.9036, 0.4278, -0.02067, 0.9084, 0.4182, 0.001976, 0.9146, 0.4034, 0.02731, 0.9137, 0.4058, 0.02028, 0.9137, 0.4058, 0.02028, 0.9083, 0.4182, 0.001778, 0.9084, 0.4182, 0.001976, 0.0, 0.999, -0.04464, 0.0, 0.999, -0.04464, 0.0, 1.0, 0.001015, 0.0, 1.0, 0.001015, 0.0, 1.0, 0.001015, 0.0, 0.999, -0.04464, 0.0, 0.9982, 0.05965, 0.0, 0.9982, 0.05965, 0.0, 1.0, 0.004506, 0.0, 1.0, 0.004506, 0.0, 1.0, 0.004506, 0.0, 0.9982, 0.05965, -0.9316, -0.3636, -1.019e-05, -0.9302, -0.3665, 0.0197, -0.9306, -0.3658, 0.01239, -0.9306, -0.3658, 0.01239, -0.9316, -0.3636, -2.607e-05, -0.9316, -0.3636, -1.019e-05, -0.938, -0.3463, -0.01684, -0.9386, -0.3442, -0.02302, -0.934, -0.3573, -0.001159, -0.934, -0.3573, -0.001159, -0.9339, -0.3575, -0.0009593, -0.938, -0.3463, -0.01684, -0.9051, 0.4251, 0.0004181, -0.9041, 0.4264, -0.02773, -0.9043, 0.4264, -0.01811, -0.9043, 0.4264, -0.01811, -0.9051, 0.4251, 0.0004317, -0.9051, 0.4251, 0.0004181, -0.9137, 0.4058, 0.02021, -0.9146, 0.4035, 0.02723, -0.9084, 0.4181, 0.0018, -0.9084, 0.4181, 0.0018, -0.9083, 0.4184, 0.001573, -0.9137, 0.4058, 0.02021, 0.0, -0.9981, 0.06238, 0.0, -0.9981, 0.06238, 0.0, -1.0, 0.001039, 0.0, -1.0, 0.001039, 0.0, -1.0, 0.001039, 0.0, -0.9981, 0.06238, 0.0, -0.9983, -0.05802, 0.0, -0.9983, -0.05802, 0.0, -1.0, -0.002363, 0.0, -1.0, -0.002363, 0.0, -1.0, -0.002363, 0.0, -0.9983, -0.05802])] * 3)])

# ---- objects
ob_light = bpy.data.objects.new('Light', light_light)
ob_camera = bpy.data.objects.new('Camera', cam_camera)
ob_plane001 = bpy.data.objects.new('Plane001', me_mesh)

# ---- transforms, parenting, visibility, modifiers, constraints
ob_light.location = (4.076, 1.005, 5.904)
ob_light.rotation_euler = (0.6503, 0.05522, 1.866)
ob_light.lock_rotations_4d = False
ob_light.empty_display_type = 'ARROWS'
ob_light.color = (0.0, 0.0, 0.0, 0.0)
ob_light.lineart.crease_threshold = 0.0
ob_camera.location = (7.359, -6.926, 4.958)
ob_camera.rotation_euler = (1.109, 0.0, 0.8149)
ob_camera.lock_rotations_4d = False
ob_camera.empty_display_type = 'ARROWS'
ob_camera.color = (0.0, 0.0, 0.0, 0.0)
ob_camera.display_type = 'WIRE'
ob_camera.lineart.crease_threshold = 0.0
ob_plane001.location = (0.02903, -0.5062, 0.0)
ob_plane001.scale = (0.0254, 0.0254, 0.0254)
ob_plane001.color = (0.8, 0.8, 0.8, 1.0)

# ---- collection membership
col_collection.objects.link(ob_light)
col_collection.objects.link(ob_camera)
col_collection.objects.link(ob_plane001)

# ---- scene / render settings (as saved in the file)
scene.camera = ob_camera
scene.frame_start = 1; scene.frame_end = 250; scene.frame_set(1)
scene.render.engine = 'BLENDER_EEVEE_NEXT'
scene.render.fps = 30
scene.cycles.sampling_pattern = 'TABULATED_SOBOL'
scene.cycles.use_light_tree = False
scene.view_settings.view_transform = 'Filmic'
bpy.context.view_layer.update()
